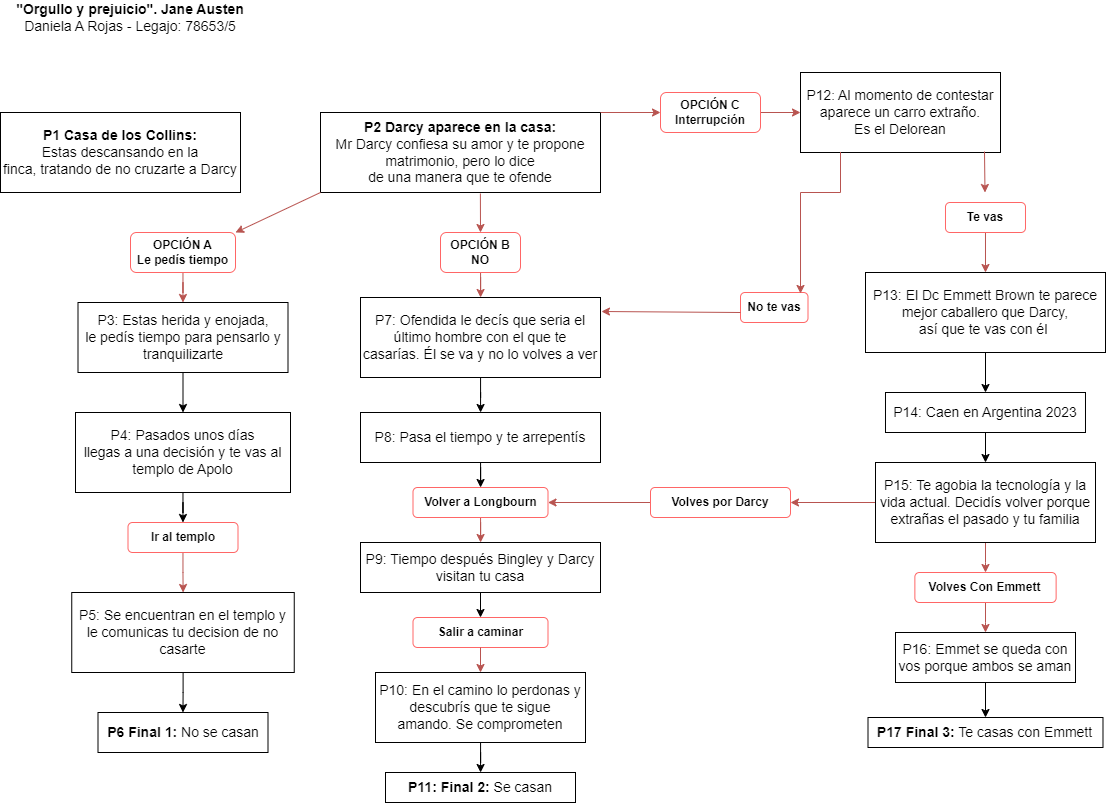

The diagram above was exported from draw.io. Its source (the exported page's mxGraphModel, read from the mxfile embedded in the PNG):
<mxGraphModel dx="1173" dy="603" grid="1" gridSize="10" guides="1" tooltips="1" connect="1" arrows="1" fold="1" page="1" pageScale="1" pageWidth="1169" pageHeight="827" math="0" shadow="0">
  <root>
    <mxCell id="0" />
    <mxCell id="1" parent="0" />
    <mxCell id="3hulaxwgkn2XX41OV_zs-1" value="&lt;font style=&quot;font-size: 14px;&quot;&gt;&lt;b&gt;P1 Casa de los Collins:&lt;/b&gt;&lt;br&gt;Estas descansando en la&lt;br&gt;finca, tratando de no cruzarte a Darcy&lt;/font&gt;" style="rounded=0;whiteSpace=wrap;html=1;" vertex="1" parent="1">
      <mxGeometry y="120" width="240" height="80" as="geometry" />
    </mxCell>
    <mxCell id="3hulaxwgkn2XX41OV_zs-3" value="&lt;font style=&quot;font-size: 14px;&quot;&gt;&lt;b&gt;P2 Darcy aparece en la casa:&lt;/b&gt;&lt;br&gt;Mr Darcy confiesa su amor y te propone matrimonio, pero lo dice&lt;br&gt;de una manera que te ofende&lt;/font&gt;" style="rounded=0;whiteSpace=wrap;html=1;" vertex="1" parent="1">
      <mxGeometry x="320" y="120" width="280" height="80" as="geometry" />
    </mxCell>
    <mxCell id="3hulaxwgkn2XX41OV_zs-14" value="" style="edgeStyle=orthogonalEdgeStyle;rounded=0;orthogonalLoop=1;jettySize=auto;html=1;" edge="1" parent="1" source="3hulaxwgkn2XX41OV_zs-7" target="3hulaxwgkn2XX41OV_zs-8">
      <mxGeometry relative="1" as="geometry" />
    </mxCell>
    <mxCell id="3hulaxwgkn2XX41OV_zs-7" value="&lt;font style=&quot;font-size: 14px;&quot;&gt;P3: Estas herida y enojada,&lt;br&gt;le pedís tiempo para pensarlo y&lt;br&gt;tranquilizarte&lt;/font&gt;" style="rounded=0;whiteSpace=wrap;html=1;" vertex="1" parent="1">
      <mxGeometry x="77.5" y="310" width="210" height="70" as="geometry" />
    </mxCell>
    <mxCell id="3hulaxwgkn2XX41OV_zs-17" value="" style="edgeStyle=orthogonalEdgeStyle;rounded=0;orthogonalLoop=1;jettySize=auto;html=1;" edge="1" parent="1" source="3hulaxwgkn2XX41OV_zs-8" target="3hulaxwgkn2XX41OV_zs-16">
      <mxGeometry relative="1" as="geometry" />
    </mxCell>
    <mxCell id="3hulaxwgkn2XX41OV_zs-8" value="&lt;font style=&quot;font-size: 14px;&quot;&gt;P4: Pasados unos días&lt;br&gt;llegas a una decisión y te vas al templo de Apolo&lt;/font&gt;" style="rounded=0;whiteSpace=wrap;html=1;" vertex="1" parent="1">
      <mxGeometry x="75" y="420" width="215" height="80" as="geometry" />
    </mxCell>
    <mxCell id="3hulaxwgkn2XX41OV_zs-13" value="" style="edgeStyle=orthogonalEdgeStyle;rounded=0;orthogonalLoop=1;jettySize=auto;html=1;" edge="1" parent="1" source="3hulaxwgkn2XX41OV_zs-10" target="3hulaxwgkn2XX41OV_zs-11">
      <mxGeometry relative="1" as="geometry" />
    </mxCell>
    <mxCell id="3hulaxwgkn2XX41OV_zs-10" value="&lt;font style=&quot;font-size: 14px;&quot;&gt;P5: Se encuentran en el templo y le comunicas tu decision de no casarte&lt;/font&gt;" style="rounded=0;whiteSpace=wrap;html=1;" vertex="1" parent="1">
      <mxGeometry x="71.25" y="600" width="222.5" height="80" as="geometry" />
    </mxCell>
    <mxCell id="3hulaxwgkn2XX41OV_zs-11" value="&lt;font style=&quot;font-size: 14px;&quot;&gt;&lt;b&gt;P6 Final 1:&lt;/b&gt;&amp;nbsp;No se casan&lt;/font&gt;" style="rounded=0;whiteSpace=wrap;html=1;" vertex="1" parent="1">
      <mxGeometry x="97.5" y="720" width="170" height="40" as="geometry" />
    </mxCell>
    <mxCell id="3hulaxwgkn2XX41OV_zs-18" value="" style="edgeStyle=orthogonalEdgeStyle;rounded=0;orthogonalLoop=1;jettySize=auto;html=1;fillColor=#f8cecc;strokeColor=#b85450;" edge="1" parent="1" source="3hulaxwgkn2XX41OV_zs-16" target="3hulaxwgkn2XX41OV_zs-10">
      <mxGeometry relative="1" as="geometry" />
    </mxCell>
    <mxCell id="3hulaxwgkn2XX41OV_zs-16" value="&lt;b style=&quot;border-color: var(--border-color);&quot;&gt;Ir al templo&lt;/b&gt;" style="rounded=1;whiteSpace=wrap;html=1;strokeColor=#FF6666;" vertex="1" parent="1">
      <mxGeometry x="127.5" y="530" width="110" height="30" as="geometry" />
    </mxCell>
    <mxCell id="3hulaxwgkn2XX41OV_zs-21" value="" style="edgeStyle=orthogonalEdgeStyle;rounded=0;orthogonalLoop=1;jettySize=auto;html=1;" edge="1" parent="1" source="3hulaxwgkn2XX41OV_zs-19" target="3hulaxwgkn2XX41OV_zs-20">
      <mxGeometry relative="1" as="geometry" />
    </mxCell>
    <mxCell id="3hulaxwgkn2XX41OV_zs-19" value="&lt;font style=&quot;font-size: 14px;&quot;&gt;P7: Ofendida le decís que seria el&lt;br&gt;último hombre con el que te&lt;br&gt;casarías. Él se va y no lo volves a ver&lt;br&gt;&lt;/font&gt;" style="rounded=0;whiteSpace=wrap;html=1;" vertex="1" parent="1">
      <mxGeometry x="360" y="305" width="240" height="80" as="geometry" />
    </mxCell>
    <mxCell id="3hulaxwgkn2XX41OV_zs-59" value="" style="edgeStyle=orthogonalEdgeStyle;rounded=0;orthogonalLoop=1;jettySize=auto;html=1;fillColor=#f8cecc;strokeColor=#b85450;" edge="1" parent="1" source="3hulaxwgkn2XX41OV_zs-23" target="3hulaxwgkn2XX41OV_zs-24">
      <mxGeometry relative="1" as="geometry" />
    </mxCell>
    <mxCell id="3hulaxwgkn2XX41OV_zs-20" value="&lt;font style=&quot;font-size: 14px;&quot;&gt;P8: Pasa el tiempo y te arrepentís&lt;/font&gt;" style="rounded=0;whiteSpace=wrap;html=1;" vertex="1" parent="1">
      <mxGeometry x="360" y="420" width="240" height="50" as="geometry" />
    </mxCell>
    <mxCell id="3hulaxwgkn2XX41OV_zs-24" value="&lt;span style=&quot;font-size: 14px;&quot;&gt;P9: Tiempo después&amp;nbsp;Bingley y Darcy visitan tu casa&lt;/span&gt;" style="rounded=0;whiteSpace=wrap;html=1;" vertex="1" parent="1">
      <mxGeometry x="360" y="550" width="240" height="50" as="geometry" />
    </mxCell>
    <mxCell id="3hulaxwgkn2XX41OV_zs-25" value="&lt;b&gt;Salir a caminar&lt;/b&gt;" style="rounded=1;whiteSpace=wrap;html=1;strokeColor=#FF6666;" vertex="1" parent="1">
      <mxGeometry x="412.5" y="625" width="135" height="30" as="geometry" />
    </mxCell>
    <mxCell id="3hulaxwgkn2XX41OV_zs-69" value="" style="edgeStyle=orthogonalEdgeStyle;rounded=0;orthogonalLoop=1;jettySize=auto;html=1;" edge="1" parent="1" source="3hulaxwgkn2XX41OV_zs-26" target="3hulaxwgkn2XX41OV_zs-27">
      <mxGeometry relative="1" as="geometry" />
    </mxCell>
    <mxCell id="3hulaxwgkn2XX41OV_zs-26" value="&lt;span style=&quot;font-size: 14px;&quot;&gt;P10: En el camino lo perdonas y descubrís&amp;nbsp;que te sigue&lt;br&gt;amando. Se comprometen&lt;/span&gt;" style="rounded=0;whiteSpace=wrap;html=1;" vertex="1" parent="1">
      <mxGeometry x="375" y="680" width="210" height="70" as="geometry" />
    </mxCell>
    <mxCell id="3hulaxwgkn2XX41OV_zs-27" value="&lt;font style=&quot;font-size: 14px;&quot;&gt;&lt;b&gt;P11: Final 2: &lt;/b&gt;Se&amp;nbsp;casan&lt;/font&gt;" style="rounded=0;whiteSpace=wrap;html=1;" vertex="1" parent="1">
      <mxGeometry x="385" y="780" width="190" height="30" as="geometry" />
    </mxCell>
    <mxCell id="3hulaxwgkn2XX41OV_zs-28" value="&lt;font style=&quot;font-size: 14px;&quot;&gt;P12&lt;/font&gt;&lt;font style=&quot;&quot;&gt;&lt;span style=&quot;font-size: 11.6667px;&quot;&gt;:&amp;nbsp;&lt;/span&gt;&lt;span style=&quot;font-size: 14px;&quot;&gt;Al momento de contestar&lt;/span&gt;&lt;br&gt;&lt;span style=&quot;font-size: 14px;&quot;&gt;aparece un carro extraño.&lt;/span&gt;&lt;br&gt;&lt;span style=&quot;font-size: 14px;&quot;&gt;Es el Delorean&lt;/span&gt;&lt;br&gt;&lt;/font&gt;" style="rounded=0;whiteSpace=wrap;html=1;" vertex="1" parent="1">
      <mxGeometry x="800" y="80" width="200" height="80" as="geometry" />
    </mxCell>
    <mxCell id="3hulaxwgkn2XX41OV_zs-84" value="" style="edgeStyle=orthogonalEdgeStyle;rounded=0;orthogonalLoop=1;jettySize=auto;html=1;" edge="1" parent="1" source="3hulaxwgkn2XX41OV_zs-30" target="3hulaxwgkn2XX41OV_zs-39">
      <mxGeometry relative="1" as="geometry" />
    </mxCell>
    <mxCell id="3hulaxwgkn2XX41OV_zs-30" value="&lt;font style=&quot;font-size: 14px;&quot;&gt;P13: El Dc Emmett Brown te parece&lt;br&gt;mejor caballero que Darcy,&lt;br&gt;así que te vas con él&amp;nbsp;&lt;br&gt;&lt;/font&gt;" style="rounded=0;whiteSpace=wrap;html=1;" vertex="1" parent="1">
      <mxGeometry x="865" y="280" width="240" height="80" as="geometry" />
    </mxCell>
    <mxCell id="3hulaxwgkn2XX41OV_zs-31" value="&lt;b&gt;No te vas&lt;/b&gt;" style="rounded=1;whiteSpace=wrap;html=1;strokeColor=#FF6666;" vertex="1" parent="1">
      <mxGeometry x="740" y="300" width="67.5" height="30" as="geometry" />
    </mxCell>
    <mxCell id="3hulaxwgkn2XX41OV_zs-81" value="" style="edgeStyle=orthogonalEdgeStyle;rounded=0;orthogonalLoop=1;jettySize=auto;html=1;fillColor=#f8cecc;strokeColor=#b85450;" edge="1" parent="1" source="3hulaxwgkn2XX41OV_zs-32" target="3hulaxwgkn2XX41OV_zs-30">
      <mxGeometry relative="1" as="geometry" />
    </mxCell>
    <mxCell id="3hulaxwgkn2XX41OV_zs-32" value="&lt;b&gt;Te vas&lt;/b&gt;" style="rounded=1;whiteSpace=wrap;html=1;strokeColor=#FF6666;" vertex="1" parent="1">
      <mxGeometry x="944.99" y="210" width="80" height="30" as="geometry" />
    </mxCell>
    <mxCell id="3hulaxwgkn2XX41OV_zs-34" value="" style="endArrow=classic;html=1;rounded=0;fillColor=#f8cecc;strokeColor=#b85450;entryX=1.004;entryY=0.175;entryDx=0;entryDy=0;entryPerimeter=0;" edge="1" parent="1" target="3hulaxwgkn2XX41OV_zs-19">
      <mxGeometry width="50" height="50" relative="1" as="geometry">
        <mxPoint x="740" y="320" as="sourcePoint" />
        <mxPoint x="650" y="320" as="targetPoint" />
      </mxGeometry>
    </mxCell>
    <mxCell id="3hulaxwgkn2XX41OV_zs-41" value="" style="edgeStyle=orthogonalEdgeStyle;rounded=0;orthogonalLoop=1;jettySize=auto;html=1;" edge="1" parent="1" source="3hulaxwgkn2XX41OV_zs-39" target="3hulaxwgkn2XX41OV_zs-40">
      <mxGeometry relative="1" as="geometry" />
    </mxCell>
    <mxCell id="3hulaxwgkn2XX41OV_zs-39" value="&lt;font style=&quot;font-size: 14px;&quot;&gt;P14: Caen en Argentina 2023&lt;/font&gt;" style="rounded=0;whiteSpace=wrap;html=1;" vertex="1" parent="1">
      <mxGeometry x="884.99" y="400" width="200" height="40" as="geometry" />
    </mxCell>
    <mxCell id="3hulaxwgkn2XX41OV_zs-50" value="" style="edgeStyle=orthogonalEdgeStyle;rounded=0;orthogonalLoop=1;jettySize=auto;html=1;fillColor=#f8cecc;strokeColor=#b85450;" edge="1" parent="1" source="3hulaxwgkn2XX41OV_zs-40" target="3hulaxwgkn2XX41OV_zs-46">
      <mxGeometry relative="1" as="geometry" />
    </mxCell>
    <mxCell id="3hulaxwgkn2XX41OV_zs-74" value="" style="edgeStyle=orthogonalEdgeStyle;rounded=0;orthogonalLoop=1;jettySize=auto;html=1;fillColor=#f8cecc;strokeColor=#b85450;" edge="1" parent="1" source="3hulaxwgkn2XX41OV_zs-40" target="3hulaxwgkn2XX41OV_zs-42">
      <mxGeometry relative="1" as="geometry" />
    </mxCell>
    <mxCell id="3hulaxwgkn2XX41OV_zs-40" value="&lt;span style=&quot;font-size: 14px;&quot;&gt;P15: Te agobia la tecnología&amp;nbsp;y la vida actual. Decidís&amp;nbsp;volver porque extrañas el pasado y&amp;nbsp;&lt;/span&gt;&lt;span style=&quot;font-size: 14px;&quot;&gt;tu&amp;nbsp;familia&lt;/span&gt;" style="rounded=0;whiteSpace=wrap;html=1;" vertex="1" parent="1">
      <mxGeometry x="875" y="470" width="220" height="80" as="geometry" />
    </mxCell>
    <mxCell id="3hulaxwgkn2XX41OV_zs-73" value="" style="edgeStyle=orthogonalEdgeStyle;rounded=0;orthogonalLoop=1;jettySize=auto;html=1;fillColor=#f8cecc;strokeColor=#b85450;" edge="1" parent="1" source="3hulaxwgkn2XX41OV_zs-42" target="3hulaxwgkn2XX41OV_zs-23">
      <mxGeometry relative="1" as="geometry" />
    </mxCell>
    <mxCell id="3hulaxwgkn2XX41OV_zs-42" value="&lt;b&gt;Volves por Darcy&lt;/b&gt;" style="rounded=1;whiteSpace=wrap;html=1;strokeColor=#FF6666;" vertex="1" parent="1">
      <mxGeometry x="650" y="495" width="140" height="30" as="geometry" />
    </mxCell>
    <mxCell id="3hulaxwgkn2XX41OV_zs-48" value="" style="edgeStyle=orthogonalEdgeStyle;rounded=0;orthogonalLoop=1;jettySize=auto;html=1;" edge="1" parent="1" source="3hulaxwgkn2XX41OV_zs-45" target="3hulaxwgkn2XX41OV_zs-47">
      <mxGeometry relative="1" as="geometry" />
    </mxCell>
    <mxCell id="3hulaxwgkn2XX41OV_zs-45" value="&lt;span style=&quot;font-size: 14px;&quot;&gt;P16: Emmet se queda con vos porque ambos se aman&lt;/span&gt;" style="rounded=0;whiteSpace=wrap;html=1;" vertex="1" parent="1">
      <mxGeometry x="895" y="640" width="180" height="50" as="geometry" />
    </mxCell>
    <mxCell id="3hulaxwgkn2XX41OV_zs-49" value="" style="edgeStyle=orthogonalEdgeStyle;rounded=0;orthogonalLoop=1;jettySize=auto;html=1;fillColor=#f8cecc;strokeColor=#b85450;" edge="1" parent="1" source="3hulaxwgkn2XX41OV_zs-46" target="3hulaxwgkn2XX41OV_zs-45">
      <mxGeometry relative="1" as="geometry" />
    </mxCell>
    <mxCell id="3hulaxwgkn2XX41OV_zs-46" value="&lt;b&gt;Volves Con Emmett&lt;/b&gt;" style="rounded=1;whiteSpace=wrap;html=1;strokeColor=#FF6666;" vertex="1" parent="1">
      <mxGeometry x="914.37" y="580" width="141.25" height="30" as="geometry" />
    </mxCell>
    <mxCell id="3hulaxwgkn2XX41OV_zs-47" value="&lt;span style=&quot;font-size: 14px;&quot;&gt;&lt;b&gt;P17 Final 3:&lt;/b&gt; Te casas con Emmett&lt;/span&gt;" style="rounded=0;whiteSpace=wrap;html=1;" vertex="1" parent="1">
      <mxGeometry x="867.5" y="725" width="234.99" height="30" as="geometry" />
    </mxCell>
    <mxCell id="3hulaxwgkn2XX41OV_zs-78" value="" style="edgeStyle=orthogonalEdgeStyle;rounded=0;orthogonalLoop=1;jettySize=auto;html=1;fillColor=#f8cecc;strokeColor=#b85450;" edge="1" parent="1" source="3hulaxwgkn2XX41OV_zs-51" target="3hulaxwgkn2XX41OV_zs-28">
      <mxGeometry relative="1" as="geometry" />
    </mxCell>
    <mxCell id="3hulaxwgkn2XX41OV_zs-51" value="&lt;b style=&quot;border-color: var(--border-color);&quot;&gt;OPCIÓN C&lt;br style=&quot;border-color: var(--border-color);&quot;&gt;Interrupción&lt;/b&gt;" style="rounded=1;whiteSpace=wrap;html=1;strokeColor=#FF6666;" vertex="1" parent="1">
      <mxGeometry x="660" y="100" width="100" height="40" as="geometry" />
    </mxCell>
    <mxCell id="3hulaxwgkn2XX41OV_zs-58" value="" style="edgeStyle=orthogonalEdgeStyle;rounded=0;orthogonalLoop=1;jettySize=auto;html=1;fillColor=#f8cecc;strokeColor=#b85450;" edge="1" parent="1" source="3hulaxwgkn2XX41OV_zs-52" target="3hulaxwgkn2XX41OV_zs-19">
      <mxGeometry relative="1" as="geometry" />
    </mxCell>
    <mxCell id="3hulaxwgkn2XX41OV_zs-52" value="&lt;b style=&quot;border-color: var(--border-color);&quot;&gt;OPCIÓN B&lt;br&gt;NO&lt;br&gt;&lt;/b&gt;" style="rounded=1;whiteSpace=wrap;html=1;strokeColor=#FF6666;" vertex="1" parent="1">
      <mxGeometry x="440" y="240" width="80" height="40" as="geometry" />
    </mxCell>
    <mxCell id="3hulaxwgkn2XX41OV_zs-55" value="" style="edgeStyle=orthogonalEdgeStyle;rounded=0;orthogonalLoop=1;jettySize=auto;html=1;fillColor=#f8cecc;strokeColor=#b85450;" edge="1" parent="1" source="3hulaxwgkn2XX41OV_zs-53" target="3hulaxwgkn2XX41OV_zs-7">
      <mxGeometry relative="1" as="geometry" />
    </mxCell>
    <mxCell id="3hulaxwgkn2XX41OV_zs-53" value="&lt;b style=&quot;border-color: var(--border-color);&quot;&gt;OPCIÓN A&lt;br&gt;Le pedís tiempo&lt;br&gt;&lt;/b&gt;" style="rounded=1;whiteSpace=wrap;html=1;strokeColor=#FF6666;" vertex="1" parent="1">
      <mxGeometry x="130" y="240" width="105" height="40" as="geometry" />
    </mxCell>
    <mxCell id="3hulaxwgkn2XX41OV_zs-57" value="" style="endArrow=classic;html=1;rounded=0;entryX=1;entryY=0;entryDx=0;entryDy=0;exitX=0;exitY=1;exitDx=0;exitDy=0;fillColor=#f8cecc;strokeColor=#b85450;" edge="1" parent="1" source="3hulaxwgkn2XX41OV_zs-3" target="3hulaxwgkn2XX41OV_zs-53">
      <mxGeometry width="50" height="50" relative="1" as="geometry">
        <mxPoint x="350" y="210" as="sourcePoint" />
        <mxPoint x="480" y="330" as="targetPoint" />
      </mxGeometry>
    </mxCell>
    <mxCell id="3hulaxwgkn2XX41OV_zs-60" value="" style="edgeStyle=orthogonalEdgeStyle;rounded=0;orthogonalLoop=1;jettySize=auto;html=1;" edge="1" parent="1" source="3hulaxwgkn2XX41OV_zs-20" target="3hulaxwgkn2XX41OV_zs-23">
      <mxGeometry relative="1" as="geometry">
        <mxPoint x="480" y="480" as="sourcePoint" />
        <mxPoint x="520" y="560" as="targetPoint" />
      </mxGeometry>
    </mxCell>
    <mxCell id="3hulaxwgkn2XX41OV_zs-23" value="&lt;b&gt;Volver a Longbourn&lt;/b&gt;" style="rounded=1;whiteSpace=wrap;html=1;strokeColor=#FF6666;" vertex="1" parent="1">
      <mxGeometry x="412.5" y="495" width="135" height="30" as="geometry" />
    </mxCell>
    <mxCell id="3hulaxwgkn2XX41OV_zs-67" value="" style="endArrow=classic;html=1;rounded=0;exitX=0.5;exitY=1;exitDx=0;exitDy=0;entryX=0.5;entryY=0;entryDx=0;entryDy=0;" edge="1" parent="1" source="3hulaxwgkn2XX41OV_zs-24" target="3hulaxwgkn2XX41OV_zs-25">
      <mxGeometry width="50" height="50" relative="1" as="geometry">
        <mxPoint x="600" y="630" as="sourcePoint" />
        <mxPoint x="720" y="640" as="targetPoint" />
      </mxGeometry>
    </mxCell>
    <mxCell id="3hulaxwgkn2XX41OV_zs-68" value="" style="endArrow=classic;html=1;rounded=0;exitX=0.5;exitY=1;exitDx=0;exitDy=0;fillColor=#f8cecc;strokeColor=#b85450;entryX=0.5;entryY=0;entryDx=0;entryDy=0;" edge="1" parent="1" source="3hulaxwgkn2XX41OV_zs-25" target="3hulaxwgkn2XX41OV_zs-26">
      <mxGeometry width="50" height="50" relative="1" as="geometry">
        <mxPoint x="540" y="670" as="sourcePoint" />
        <mxPoint x="490" y="670" as="targetPoint" />
      </mxGeometry>
    </mxCell>
    <mxCell id="3hulaxwgkn2XX41OV_zs-75" value="" style="endArrow=classic;html=1;rounded=0;exitX=0.2;exitY=0.993;exitDx=0;exitDy=0;entryX=0.889;entryY=0.033;entryDx=0;entryDy=0;entryPerimeter=0;fillColor=#f8cecc;strokeColor=#b85450;exitPerimeter=0;" edge="1" parent="1" source="3hulaxwgkn2XX41OV_zs-28" target="3hulaxwgkn2XX41OV_zs-31">
      <mxGeometry width="50" height="50" relative="1" as="geometry">
        <mxPoint x="820" y="350" as="sourcePoint" />
        <mxPoint x="870" y="300" as="targetPoint" />
        <Array as="points">
          <mxPoint x="840" y="200" />
          <mxPoint x="800" y="200" />
        </Array>
      </mxGeometry>
    </mxCell>
    <mxCell id="3hulaxwgkn2XX41OV_zs-76" value="" style="endArrow=classic;html=1;rounded=0;exitX=0.571;exitY=1.013;exitDx=0;exitDy=0;exitPerimeter=0;entryX=0.5;entryY=0;entryDx=0;entryDy=0;fillColor=#f8cecc;strokeColor=#b85450;" edge="1" parent="1" source="3hulaxwgkn2XX41OV_zs-3" target="3hulaxwgkn2XX41OV_zs-52">
      <mxGeometry width="50" height="50" relative="1" as="geometry">
        <mxPoint x="530" y="320" as="sourcePoint" />
        <mxPoint x="580" y="270" as="targetPoint" />
      </mxGeometry>
    </mxCell>
    <mxCell id="3hulaxwgkn2XX41OV_zs-77" value="" style="endArrow=classic;html=1;rounded=0;exitX=1;exitY=0;exitDx=0;exitDy=0;entryX=0;entryY=0.5;entryDx=0;entryDy=0;fillColor=#f8cecc;strokeColor=#b85450;" edge="1" parent="1" source="3hulaxwgkn2XX41OV_zs-3" target="3hulaxwgkn2XX41OV_zs-51">
      <mxGeometry width="50" height="50" relative="1" as="geometry">
        <mxPoint x="530" y="320" as="sourcePoint" />
        <mxPoint x="580" y="270" as="targetPoint" />
      </mxGeometry>
    </mxCell>
    <mxCell id="3hulaxwgkn2XX41OV_zs-83" value="" style="endArrow=classic;html=1;rounded=0;fillColor=#f8cecc;strokeColor=#b85450;exitX=0.92;exitY=0.988;exitDx=0;exitDy=0;exitPerimeter=0;" edge="1" parent="1" source="3hulaxwgkn2XX41OV_zs-28">
      <mxGeometry width="50" height="50" relative="1" as="geometry">
        <mxPoint x="984.5" y="170" as="sourcePoint" />
        <mxPoint x="984.5" y="200" as="targetPoint" />
      </mxGeometry>
    </mxCell>
    <mxCell id="3hulaxwgkn2XX41OV_zs-85" value="&lt;font style=&quot;font-size: 14px;&quot;&gt;&lt;b&gt;&quot;Orgullo y prejuicio&quot;. Jane Austen&lt;/b&gt;&lt;br&gt;Daniela A Rojas - Legajo: 78653/5&lt;/font&gt;" style="text;html=1;strokeColor=none;fillColor=none;align=center;verticalAlign=middle;whiteSpace=wrap;rounded=0;" vertex="1" parent="1">
      <mxGeometry x="10" y="10" width="240" height="30" as="geometry" />
    </mxCell>
  </root>
</mxGraphModel>